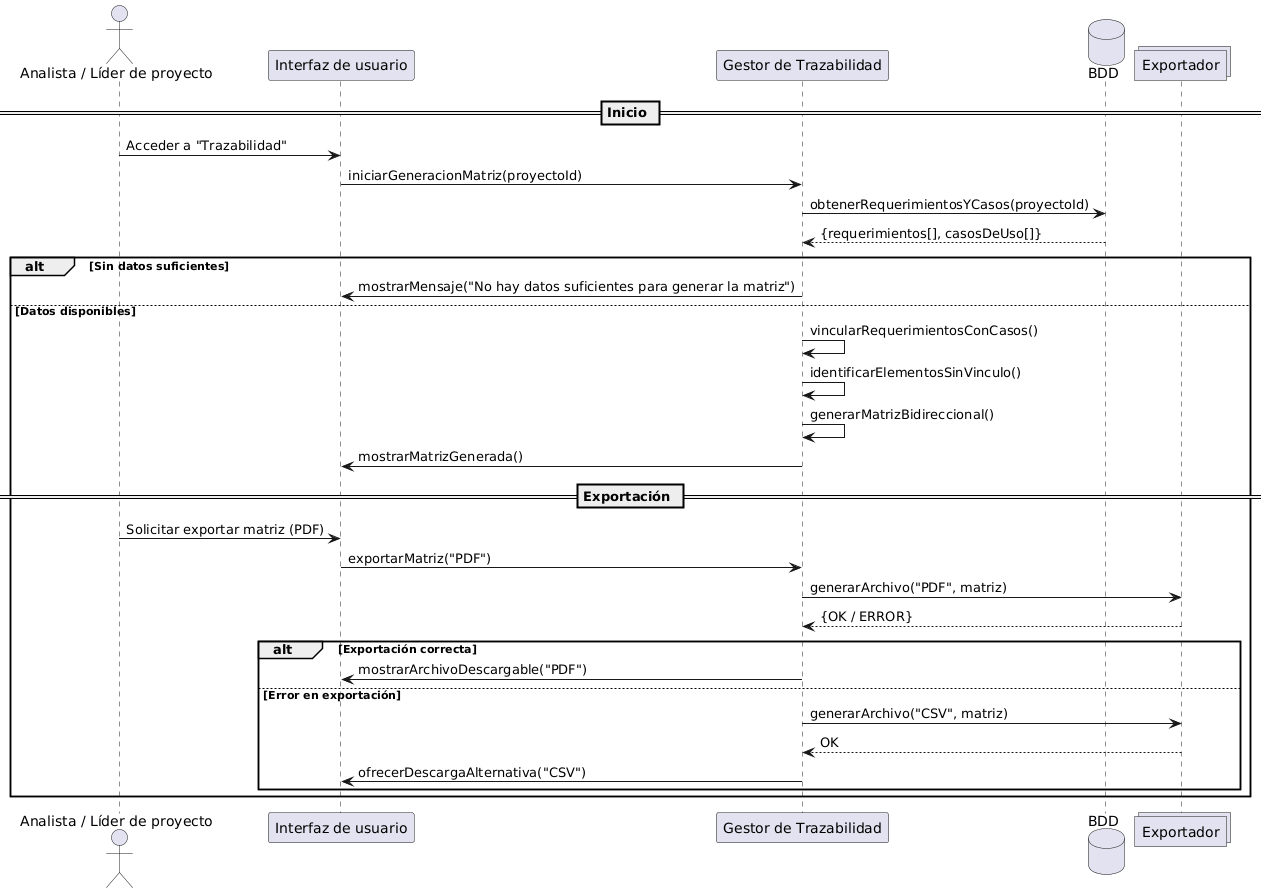

The diagram above was rendered by PlantUML. Its source (embedded in the PNG):
@startuml
actor "Analista / Líder de proyecto" as Usuario
participant "Interfaz de usuario" as UI
participant "Gestor de Trazabilidad" as Gestor
database "BDD" as BDD
collections "Exportador" as Exportador

== Inicio ==
Usuario -> UI : Acceder a "Trazabilidad"
UI -> Gestor : iniciarGeneracionMatriz(proyectoId)
Gestor -> BDD : obtenerRequerimientosYCasos(proyectoId)
BDD --> Gestor : {requerimientos[], casosDeUso[]}

alt Sin datos suficientes
  Gestor -> UI : mostrarMensaje("No hay datos suficientes para generar la matriz")
else Datos disponibles
  Gestor -> Gestor : vincularRequerimientosConCasos()
  Gestor -> Gestor : identificarElementosSinVinculo()
  Gestor -> Gestor : generarMatrizBidireccional()
  Gestor -> UI : mostrarMatrizGenerada()

  == Exportación ==
  Usuario -> UI : Solicitar exportar matriz (PDF)
  UI -> Gestor : exportarMatriz("PDF")
  Gestor -> Exportador : generarArchivo("PDF", matriz)
  Exportador --> Gestor : {OK / ERROR}

  alt Exportación correcta
    Gestor -> UI : mostrarArchivoDescargable("PDF")
  else Error en exportación
    Gestor -> Exportador : generarArchivo("CSV", matriz)
    Exportador --> Gestor : OK
    Gestor -> UI : ofrecerDescargaAlternativa("CSV")
  end
end
@enduml